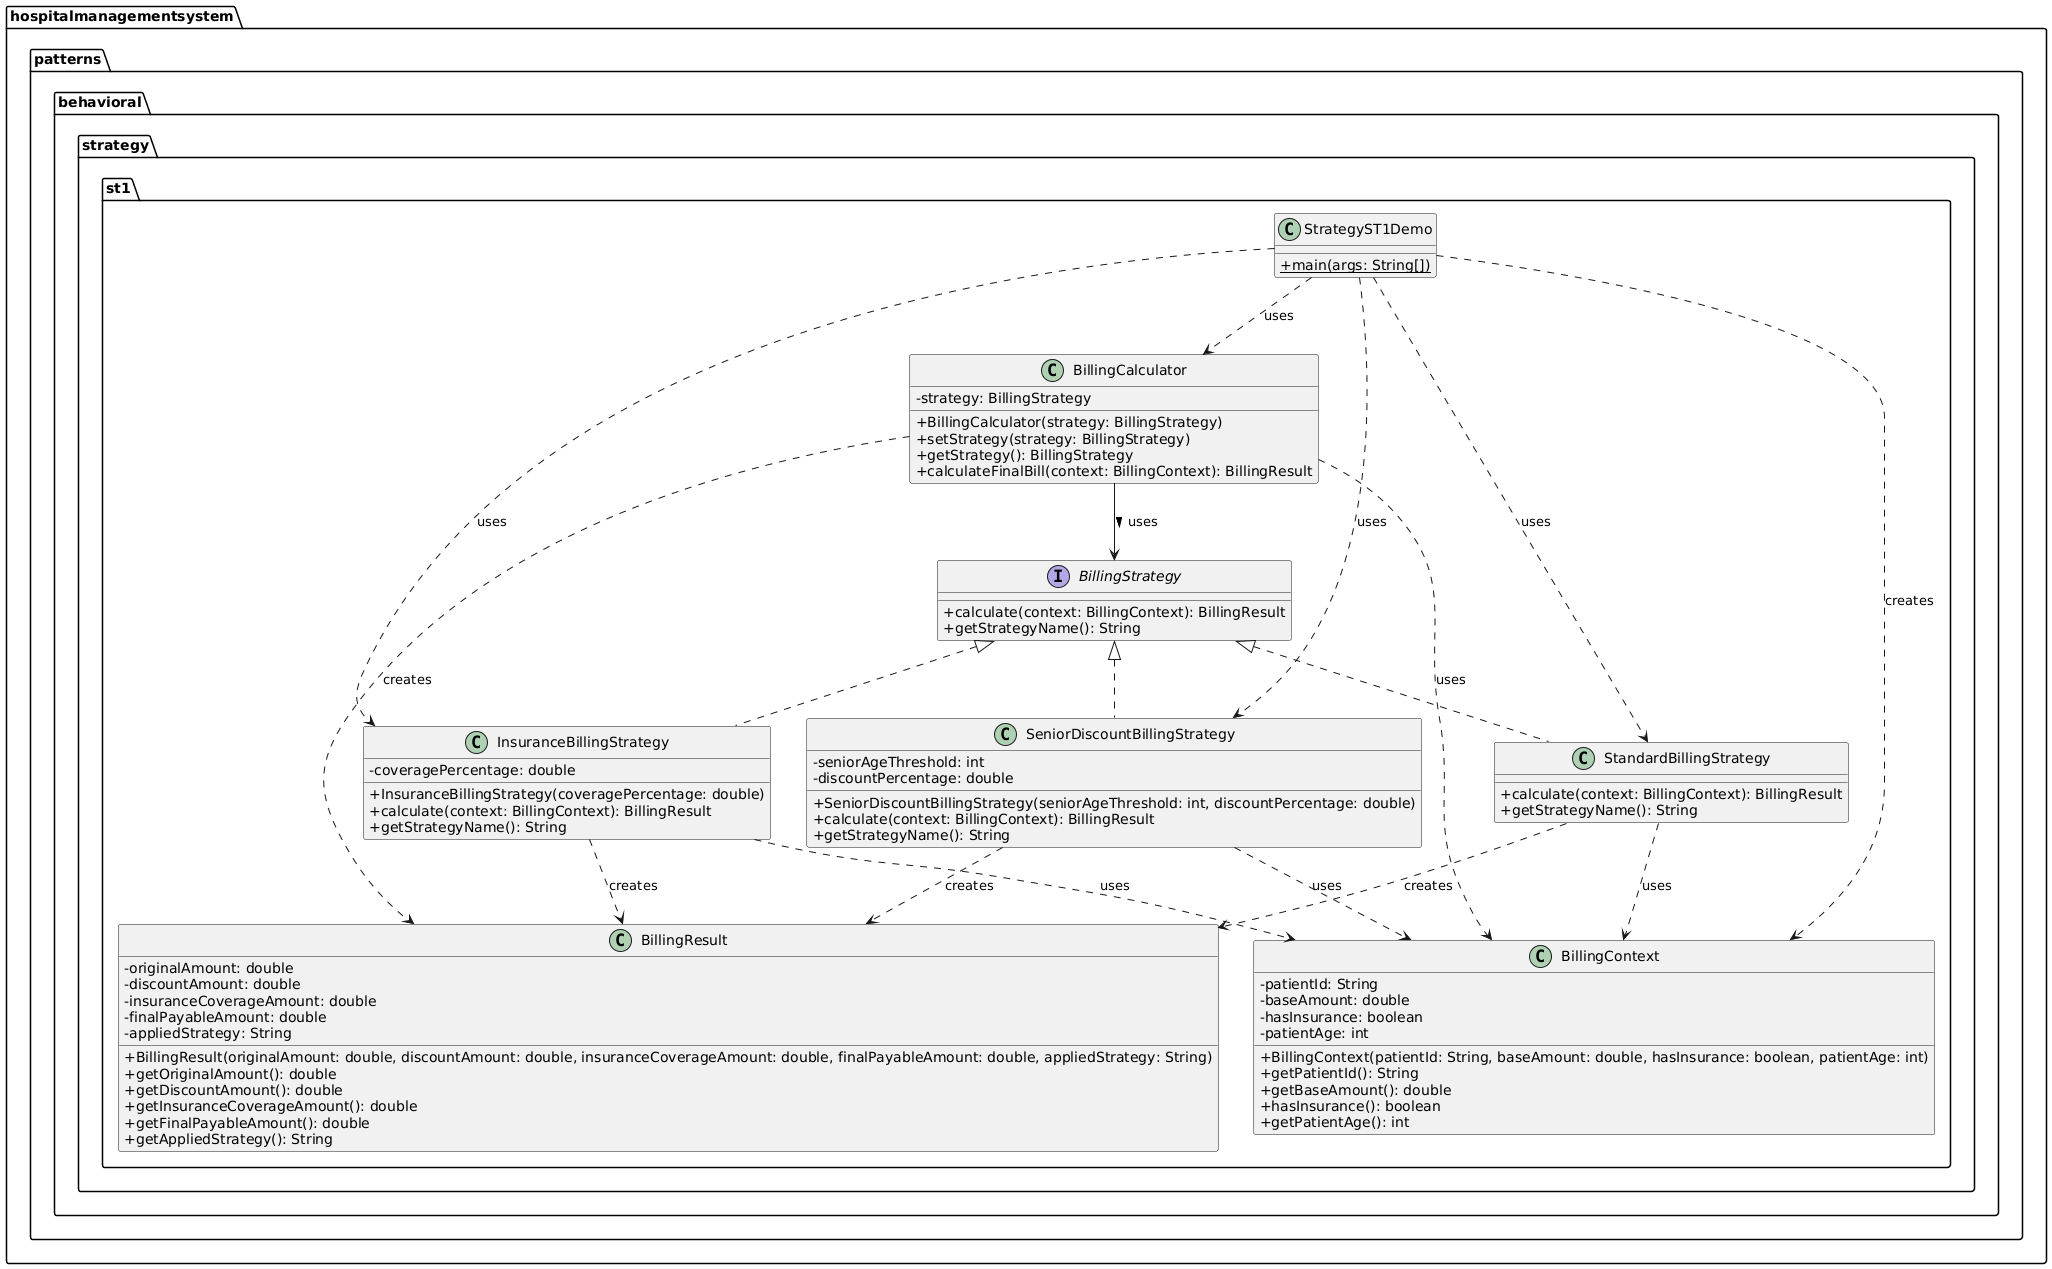

The diagram above was rendered by PlantUML. Its source (embedded in the PNG):
@startuml
skinparam classAttributeIconSize 0

package "hospitalmanagementsystem.patterns.behavioral.strategy.st1" {

  interface BillingStrategy {
    + calculate(context: BillingContext): BillingResult
    + getStrategyName(): String
  }

  class BillingCalculator {
    - strategy: BillingStrategy
    + BillingCalculator(strategy: BillingStrategy)
    + setStrategy(strategy: BillingStrategy)
    + getStrategy(): BillingStrategy
    + calculateFinalBill(context: BillingContext): BillingResult
  }

  class StandardBillingStrategy {
    + calculate(context: BillingContext): BillingResult
    + getStrategyName(): String
  }

  class InsuranceBillingStrategy {
    - coveragePercentage: double
    + InsuranceBillingStrategy(coveragePercentage: double)
    + calculate(context: BillingContext): BillingResult
    + getStrategyName(): String
  }

  class SeniorDiscountBillingStrategy {
    - seniorAgeThreshold: int
    - discountPercentage: double
    + SeniorDiscountBillingStrategy(seniorAgeThreshold: int, discountPercentage: double)
    + calculate(context: BillingContext): BillingResult
    + getStrategyName(): String
  }

  class BillingContext {
    - patientId: String
    - baseAmount: double
    - hasInsurance: boolean
    - patientAge: int
    + BillingContext(patientId: String, baseAmount: double, hasInsurance: boolean, patientAge: int)
    + getPatientId(): String
    + getBaseAmount(): double
    + hasInsurance(): boolean
    + getPatientAge(): int
  }

  class BillingResult {
    - originalAmount: double
    - discountAmount: double
    - insuranceCoverageAmount: double
    - finalPayableAmount: double
    - appliedStrategy: String
    + BillingResult(originalAmount: double, discountAmount: double, insuranceCoverageAmount: double, finalPayableAmount: double, appliedStrategy: String)
    + getOriginalAmount(): double
    + getDiscountAmount(): double
    + getInsuranceCoverageAmount(): double
    + getFinalPayableAmount(): double
    + getAppliedStrategy(): String
  }

  class StrategyST1Demo {
    + {static} main(args: String[])
  }

  BillingStrategy <|.. StandardBillingStrategy
  BillingStrategy <|.. InsuranceBillingStrategy
  BillingStrategy <|.. SeniorDiscountBillingStrategy
  
  BillingCalculator --> BillingStrategy : uses >
  
  BillingCalculator ..> BillingContext : uses
  BillingCalculator ..> BillingResult : creates
  
  StandardBillingStrategy ..> BillingContext : uses
  StandardBillingStrategy ..> BillingResult : creates
  
  InsuranceBillingStrategy ..> BillingContext : uses
  InsuranceBillingStrategy ..> BillingResult : creates
  
  SeniorDiscountBillingStrategy ..> BillingContext : uses
  SeniorDiscountBillingStrategy ..> BillingResult : creates
  
  StrategyST1Demo ..> BillingCalculator : uses
  StrategyST1Demo ..> BillingContext : creates
  StrategyST1Demo ..> StandardBillingStrategy : uses
  StrategyST1Demo ..> InsuranceBillingStrategy : uses
  StrategyST1Demo ..> SeniorDiscountBillingStrategy : uses
}
@enduml